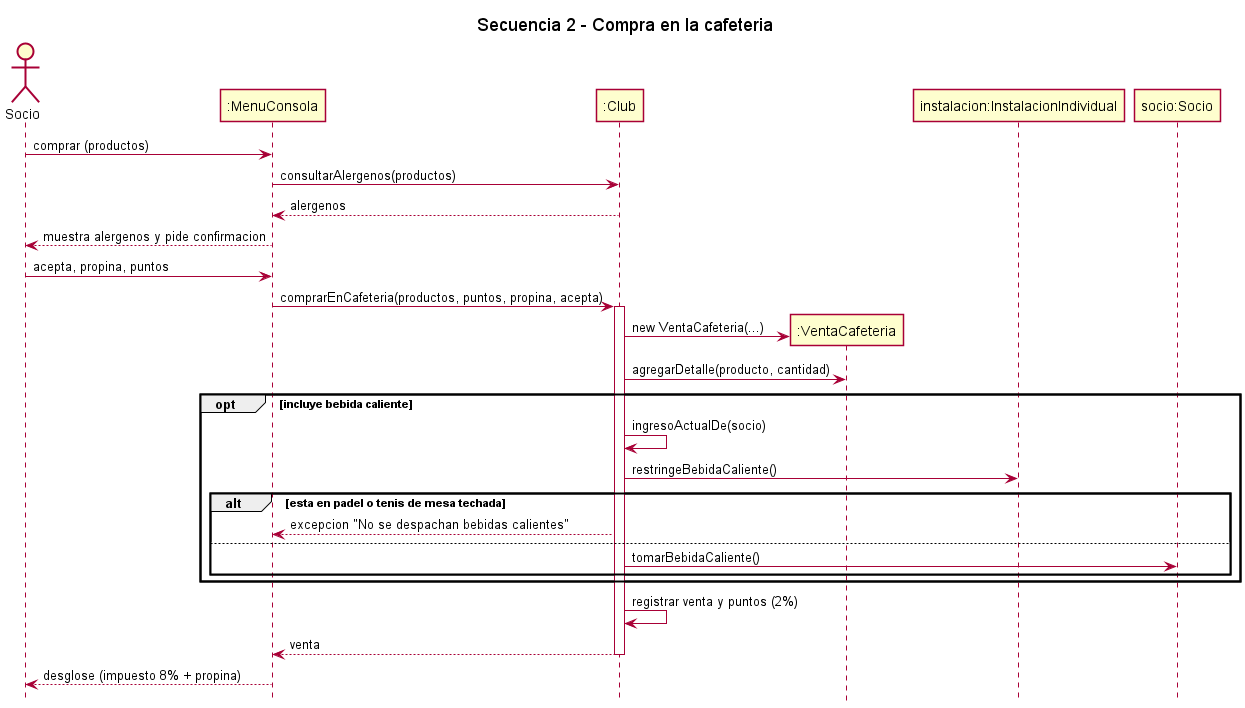

The diagram above was rendered by PlantUML. Its source (embedded in the PNG):
@startuml
' Club Deportivo Séneca - Secuencia 2: compra en la cafeteria (RF-SOC-15)
title Secuencia 2 - Compra en la cafeteria
hide footbox
skinparam shadowing false

actor Socio as U
participant ":MenuConsola" as M
participant ":Club" as C
participant ":VentaCafeteria" as V
participant "instalacion:InstalacionIndividual" as I
participant "socio:Socio" as S

U -> M : comprar (productos)
M -> C : consultarAlergenos(productos)
C --> M : alergenos
M --> U : muestra alergenos y pide confirmacion
U -> M : acepta, propina, puntos
M -> C : comprarEnCafeteria(productos, puntos, propina, acepta)
activate C
C -> V ** : new VentaCafeteria(...)
C -> V : agregarDetalle(producto, cantidad)
opt incluye bebida caliente
  C -> C : ingresoActualDe(socio)
  C -> I : restringeBebidaCaliente()
  alt esta en padel o tenis de mesa techada
    C --> M : excepcion "No se despachan bebidas calientes"
  else
    C -> S : tomarBebidaCaliente()
  end
end
C -> C : registrar venta y puntos (2%)
C --> M : venta
deactivate C
M --> U : desglose (impuesto 8% + propina)
@enduml